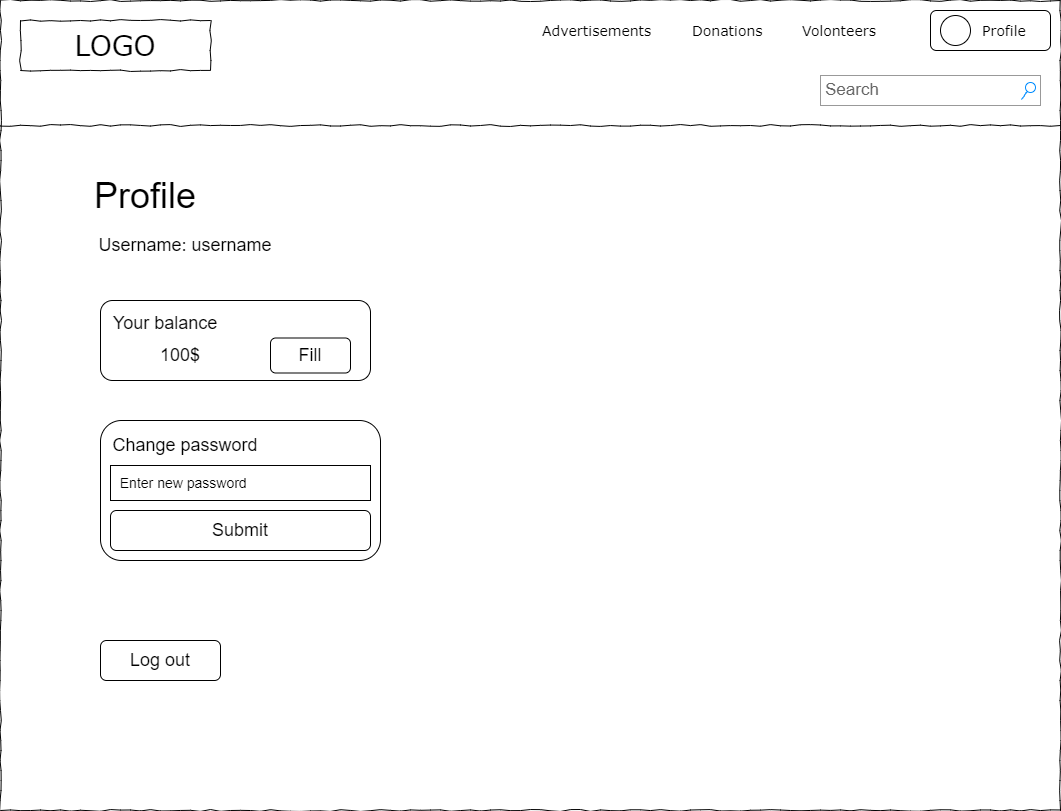

The diagram above was exported from draw.io. Its source (the exported page's mxGraphModel, read from the mxfile embedded in the PNG):
<mxGraphModel dx="1518" dy="684" grid="1" gridSize="10" guides="1" tooltips="1" connect="1" arrows="1" fold="1" page="1" pageScale="1" pageWidth="827" pageHeight="1169" math="0" shadow="0">
  <root>
    <mxCell id="0" />
    <mxCell id="1" parent="0" />
    <mxCell id="cqIlULGYs4dETxmbnsCc-1" value="" style="whiteSpace=wrap;html=1;rounded=0;shadow=0;labelBackgroundColor=none;strokeColor=#000000;strokeWidth=1;fillColor=none;fontFamily=Verdana;fontSize=12;fontColor=#000000;align=center;comic=1;" vertex="1" parent="1">
      <mxGeometry x="20" y="20" width="1060" height="810" as="geometry" />
    </mxCell>
    <mxCell id="cqIlULGYs4dETxmbnsCc-2" value="LOGO" style="whiteSpace=wrap;html=1;rounded=0;shadow=0;labelBackgroundColor=none;strokeWidth=1;fontFamily=Verdana;fontSize=28;align=center;comic=1;" vertex="1" parent="1">
      <mxGeometry x="40" y="40" width="190" height="50" as="geometry" />
    </mxCell>
    <mxCell id="cqIlULGYs4dETxmbnsCc-3" value="Search" style="strokeWidth=1;shadow=0;dashed=0;align=center;html=1;shape=mxgraph.mockup.forms.searchBox;strokeColor=#999999;mainText=;strokeColor2=#008cff;fontColor=#666666;fontSize=17;align=left;spacingLeft=3;rounded=0;labelBackgroundColor=none;comic=1;" vertex="1" parent="1">
      <mxGeometry x="840" y="95" width="220" height="30" as="geometry" />
    </mxCell>
    <mxCell id="cqIlULGYs4dETxmbnsCc-4" value="Advertisements&lt;br&gt;" style="text;html=1;points=[];align=left;verticalAlign=top;spacingTop=-4;fontSize=14;fontFamily=Verdana" vertex="1" parent="1">
      <mxGeometry x="560" y="40" width="60" height="20" as="geometry" />
    </mxCell>
    <mxCell id="cqIlULGYs4dETxmbnsCc-5" value="Donations" style="text;html=1;points=[];align=left;verticalAlign=top;spacingTop=-4;fontSize=14;fontFamily=Verdana" vertex="1" parent="1">
      <mxGeometry x="710" y="40" width="60" height="20" as="geometry" />
    </mxCell>
    <mxCell id="cqIlULGYs4dETxmbnsCc-6" value="Volonteers" style="text;html=1;points=[];align=left;verticalAlign=top;spacingTop=-4;fontSize=14;fontFamily=Verdana" vertex="1" parent="1">
      <mxGeometry x="820" y="40" width="60" height="20" as="geometry" />
    </mxCell>
    <mxCell id="cqIlULGYs4dETxmbnsCc-8" value="" style="line;strokeWidth=1;html=1;rounded=0;shadow=0;labelBackgroundColor=none;fillColor=none;fontFamily=Verdana;fontSize=14;fontColor=#000000;align=center;comic=1;" vertex="1" parent="1">
      <mxGeometry x="20" y="140" width="1060" height="10" as="geometry" />
    </mxCell>
    <mxCell id="cqIlULGYs4dETxmbnsCc-11" value="" style="rounded=1;whiteSpace=wrap;html=1;" vertex="1" parent="1">
      <mxGeometry x="950" y="30" width="120" height="40" as="geometry" />
    </mxCell>
    <mxCell id="cqIlULGYs4dETxmbnsCc-12" value="Profile" style="text;html=1;points=[];align=left;verticalAlign=top;spacingTop=-4;fontSize=14;fontFamily=Verdana" vertex="1" parent="1">
      <mxGeometry x="1000" y="40" width="60" height="20" as="geometry" />
    </mxCell>
    <mxCell id="cqIlULGYs4dETxmbnsCc-13" value="" style="ellipse;whiteSpace=wrap;html=1;" vertex="1" parent="1">
      <mxGeometry x="960" y="35" width="30" height="30" as="geometry" />
    </mxCell>
    <mxCell id="cqIlULGYs4dETxmbnsCc-53" value="&lt;font style=&quot;font-size: 36px;&quot;&gt;Profile&lt;/font&gt;" style="text;html=1;strokeColor=none;fillColor=none;align=center;verticalAlign=middle;whiteSpace=wrap;rounded=0;" vertex="1" parent="1">
      <mxGeometry x="40" y="170" width="250" height="90" as="geometry" />
    </mxCell>
    <mxCell id="cqIlULGYs4dETxmbnsCc-54" value="&lt;font style=&quot;font-size: 18px;&quot;&gt;Username: username&lt;/font&gt;" style="text;html=1;strokeColor=none;fillColor=none;align=center;verticalAlign=middle;whiteSpace=wrap;rounded=0;" vertex="1" parent="1">
      <mxGeometry x="60" y="250" width="290" height="30" as="geometry" />
    </mxCell>
    <mxCell id="cqIlULGYs4dETxmbnsCc-57" value="" style="rounded=1;whiteSpace=wrap;html=1;" vertex="1" parent="1">
      <mxGeometry x="120" y="320" width="270" height="80" as="geometry" />
    </mxCell>
    <mxCell id="cqIlULGYs4dETxmbnsCc-58" value="&lt;font style=&quot;font-size: 18px;&quot;&gt;Your balance&lt;/font&gt;" style="text;html=1;strokeColor=none;fillColor=none;align=center;verticalAlign=middle;whiteSpace=wrap;rounded=0;" vertex="1" parent="1">
      <mxGeometry x="40" y="327.5" width="290" height="30" as="geometry" />
    </mxCell>
    <mxCell id="cqIlULGYs4dETxmbnsCc-59" value="&lt;font style=&quot;font-size: 18px;&quot;&gt;100$&lt;/font&gt;" style="text;html=1;strokeColor=none;fillColor=none;align=center;verticalAlign=middle;whiteSpace=wrap;rounded=0;" vertex="1" parent="1">
      <mxGeometry x="120" y="350" width="160" height="50" as="geometry" />
    </mxCell>
    <mxCell id="cqIlULGYs4dETxmbnsCc-60" value="&lt;font style=&quot;font-size: 18px;&quot;&gt;Fill&lt;/font&gt;" style="rounded=1;whiteSpace=wrap;html=1;" vertex="1" parent="1">
      <mxGeometry x="290" y="357.5" width="80" height="35" as="geometry" />
    </mxCell>
    <mxCell id="cqIlULGYs4dETxmbnsCc-61" value="" style="rounded=1;whiteSpace=wrap;html=1;" vertex="1" parent="1">
      <mxGeometry x="120" y="440" width="280" height="140" as="geometry" />
    </mxCell>
    <mxCell id="cqIlULGYs4dETxmbnsCc-62" value="&lt;font style=&quot;font-size: 18px;&quot;&gt;Change password&lt;/font&gt;" style="text;html=1;strokeColor=none;fillColor=none;align=center;verticalAlign=middle;whiteSpace=wrap;rounded=0;" vertex="1" parent="1">
      <mxGeometry x="60" y="450" width="290" height="30" as="geometry" />
    </mxCell>
    <mxCell id="cqIlULGYs4dETxmbnsCc-63" value="&lt;font style=&quot;font-size: 14px;&quot;&gt;&amp;nbsp; Enter new password&lt;/font&gt;" style="rounded=0;whiteSpace=wrap;html=1;align=left;" vertex="1" parent="1">
      <mxGeometry x="130" y="485" width="260" height="35" as="geometry" />
    </mxCell>
    <mxCell id="cqIlULGYs4dETxmbnsCc-64" value="&lt;font style=&quot;font-size: 18px;&quot;&gt;Submit&lt;/font&gt;" style="rounded=1;whiteSpace=wrap;html=1;" vertex="1" parent="1">
      <mxGeometry x="130" y="530" width="260" height="40" as="geometry" />
    </mxCell>
    <mxCell id="cqIlULGYs4dETxmbnsCc-65" value="&lt;font style=&quot;font-size: 18px;&quot;&gt;Log out&lt;/font&gt;" style="rounded=1;whiteSpace=wrap;html=1;" vertex="1" parent="1">
      <mxGeometry x="120" y="660" width="120" height="40" as="geometry" />
    </mxCell>
  </root>
</mxGraphModel>